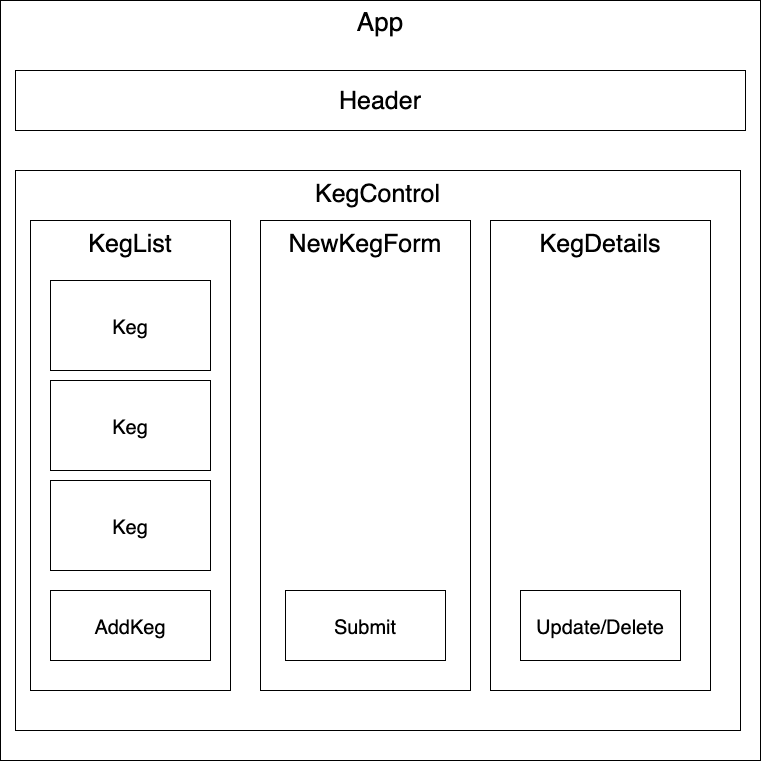

The diagram above was exported from draw.io. Its source (the exported page's mxGraphModel, read from the mxfile embedded in the PNG):
<mxGraphModel dx="946" dy="530" grid="1" gridSize="10" guides="1" tooltips="1" connect="1" arrows="1" fold="1" page="1" pageScale="1" pageWidth="850" pageHeight="1100" math="0" shadow="0">
  <root>
    <mxCell id="0" />
    <mxCell id="1" parent="0" />
    <mxCell id="9rziquhEOc8jWIgUMQDw-1" value="&lt;font style=&quot;font-size: 26px;&quot;&gt;App&lt;/font&gt;" style="whiteSpace=wrap;html=1;aspect=fixed;verticalAlign=top;" parent="1" vertex="1">
      <mxGeometry x="50" y="30" width="760" height="760" as="geometry" />
    </mxCell>
    <mxCell id="9rziquhEOc8jWIgUMQDw-2" value="&lt;font style=&quot;font-size: 25px;&quot;&gt;Header&lt;/font&gt;" style="rounded=0;whiteSpace=wrap;html=1;fontSize=20;" parent="1" vertex="1">
      <mxGeometry x="65" y="100" width="730" height="60" as="geometry" />
    </mxCell>
    <mxCell id="9rziquhEOc8jWIgUMQDw-5" value="&lt;font style=&quot;font-size: 25px;&quot;&gt;KegControl&lt;/font&gt;" style="rounded=0;whiteSpace=wrap;html=1;fontSize=27;rotation=0;verticalAlign=top;" parent="1" vertex="1">
      <mxGeometry x="65" y="200" width="725" height="560" as="geometry" />
    </mxCell>
    <mxCell id="9rziquhEOc8jWIgUMQDw-6" value="&lt;font style=&quot;font-size: 25px;&quot;&gt;KegList&lt;/font&gt;" style="rounded=0;whiteSpace=wrap;html=1;fontSize=27;rotation=0;verticalAlign=top;" parent="1" vertex="1">
      <mxGeometry x="80" y="250" width="200" height="470" as="geometry" />
    </mxCell>
    <mxCell id="9rziquhEOc8jWIgUMQDw-9" value="&lt;font style=&quot;font-size: 25px;&quot;&gt;KegDetails&lt;/font&gt;" style="rounded=0;whiteSpace=wrap;html=1;fontSize=27;rotation=0;verticalAlign=top;" parent="1" vertex="1">
      <mxGeometry x="540" y="250" width="220" height="470" as="geometry" />
    </mxCell>
    <mxCell id="9rziquhEOc8jWIgUMQDw-10" value="&lt;font style=&quot;font-size: 25px;&quot;&gt;NewKegForm&lt;/font&gt;" style="rounded=0;whiteSpace=wrap;html=1;fontSize=27;rotation=0;verticalAlign=top;" parent="1" vertex="1">
      <mxGeometry x="310" y="250" width="210" height="470" as="geometry" />
    </mxCell>
    <mxCell id="9rziquhEOc8jWIgUMQDw-11" value="&lt;font style=&quot;font-size: 20px;&quot;&gt;Keg&lt;/font&gt;" style="rounded=0;whiteSpace=wrap;html=1;fontSize=27;" parent="1" vertex="1">
      <mxGeometry x="100" y="310" width="160" height="90" as="geometry" />
    </mxCell>
    <mxCell id="9rziquhEOc8jWIgUMQDw-12" style="edgeStyle=orthogonalEdgeStyle;rounded=0;orthogonalLoop=1;jettySize=auto;html=1;exitX=0.5;exitY=1;exitDx=0;exitDy=0;fontSize=27;" parent="1" source="9rziquhEOc8jWIgUMQDw-6" target="9rziquhEOc8jWIgUMQDw-6" edge="1">
      <mxGeometry relative="1" as="geometry" />
    </mxCell>
    <mxCell id="9rziquhEOc8jWIgUMQDw-15" value="&lt;font style=&quot;font-size: 20px;&quot;&gt;Keg&lt;/font&gt;" style="rounded=0;whiteSpace=wrap;html=1;fontSize=27;" parent="1" vertex="1">
      <mxGeometry x="100" y="410" width="160" height="90" as="geometry" />
    </mxCell>
    <mxCell id="9rziquhEOc8jWIgUMQDw-17" value="&lt;font style=&quot;font-size: 20px;&quot;&gt;AddKeg&lt;/font&gt;" style="rounded=0;whiteSpace=wrap;html=1;fontSize=27;" parent="1" vertex="1">
      <mxGeometry x="100" y="620" width="160" height="70" as="geometry" />
    </mxCell>
    <mxCell id="9rziquhEOc8jWIgUMQDw-21" value="&lt;font style=&quot;font-size: 20px;&quot;&gt;Submit&lt;/font&gt;" style="rounded=0;whiteSpace=wrap;html=1;fontSize=27;" parent="1" vertex="1">
      <mxGeometry x="335" y="620" width="160" height="70" as="geometry" />
    </mxCell>
    <mxCell id="9rziquhEOc8jWIgUMQDw-22" value="&lt;font style=&quot;font-size: 20px;&quot;&gt;Update/Delete&lt;/font&gt;" style="rounded=0;whiteSpace=wrap;html=1;fontSize=27;" parent="1" vertex="1">
      <mxGeometry x="570" y="620" width="160" height="70" as="geometry" />
    </mxCell>
    <mxCell id="9rziquhEOc8jWIgUMQDw-23" value="&lt;font style=&quot;font-size: 20px;&quot;&gt;Keg&lt;/font&gt;" style="rounded=0;whiteSpace=wrap;html=1;fontSize=27;" parent="1" vertex="1">
      <mxGeometry x="100" y="510" width="160" height="90" as="geometry" />
    </mxCell>
  </root>
</mxGraphModel>